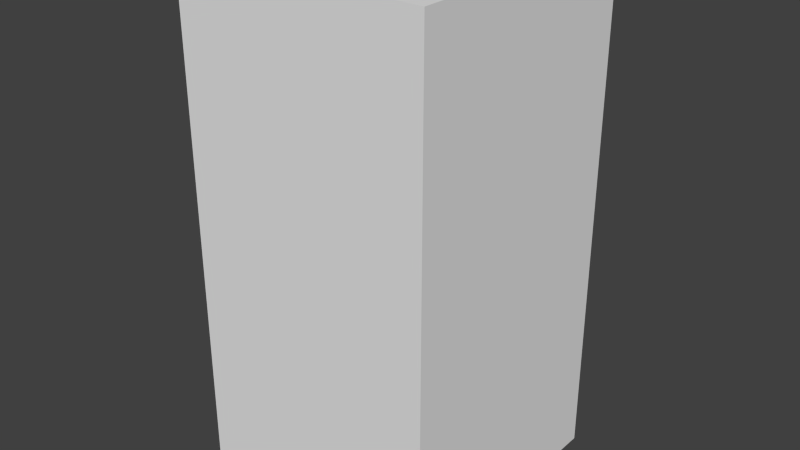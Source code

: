 # Source: redMonsterThree.blend  (saved by Blender 2.68.0; exported with 4.5.12 LTS)
import bpy
from mathutils import Matrix  # noqa: F401  (used for matrix-valued properties, if any)

bpy.ops.wm.read_factory_settings(use_empty=True)
scene = bpy.context.scene
scene.name = 'Scene'

# ---- collections
col_collection_1 = bpy.data.collections.new('Collection 1'); scene.collection.children.link(col_collection_1)

# ---- world
world_world = bpy.data.worlds.new('World'); scene.world = world_world
world_world.color = (0.05088, 0.05088, 0.05088)
world_world.use_sun_shadow = False
world_world.sun_shadow_jitter_overblur = 0.0
world_world.cycles.sampling_method = 'MANUAL'
world_world.cycles.sample_map_resolution = 256

# ---- meshes
me_redmonsterthree = bpy.data.meshes.new('redMonsterThree')
me_redmonsterthree.from_pydata([(-0.5, -0.5, -1.0), (-0.5, 0.5, -1.0), (0.5, 0.5, -1.0), (0.5, -0.5, -1.0), (-0.5, -0.5, 1.0), (-0.5, 0.5, 1.0), (0.5, 0.5, 1.0), (0.5, -0.5, 1.0)], [], [(4, 5, 1, 0), (5, 6, 2, 1), (6, 7, 3, 2), (7, 4, 0, 3), (0, 1, 2, 3), (7, 6, 5, 4)])
me_redmonsterthree.use_remesh_preserve_volume = False
me_redmonsterthree.use_remesh_preserve_attributes = False
me_redmonsterthree.use_mirror_vertex_groups = False
me_redmonsterthree.update()

# ---- objects
ob_redmonsterthree = bpy.data.objects.new('redMonsterThree', me_redmonsterthree)

# ---- transforms, parenting, visibility, modifiers, constraints
ob_redmonsterthree.location = (0.0, 0.0, 0.0)
ob_redmonsterthree.lineart.crease_threshold = 0.0

# ---- collection membership
col_collection_1.objects.link(ob_redmonsterthree)

# ---- scene / render settings (as saved in the file)
scene.frame_start = 1; scene.frame_end = 250; scene.frame_set(1)
scene.render.engine = 'BLENDER_EEVEE_NEXT'
scene.render.image_settings.color_mode = 'RGB'
scene.render.image_settings.compression = 90
scene.render.resolution_percentage = 50
scene.render.dither_intensity = 0.0
scene.cycles.use_denoising = False
scene.cycles.samples = 10
scene.cycles.sampling_pattern = 'TABULATED_SOBOL'
scene.cycles.light_sampling_threshold = 0.0
scene.cycles.use_adaptive_sampling = False
scene.cycles.use_light_tree = False
scene.cycles.blur_glossy = 0.0
scene.cycles.volume_bounces = 1
scene.cycles.pixel_filter_type = 'GAUSSIAN'
scene.cycles.sample_clamp_indirect = 0.0
scene.view_settings.view_transform = 'Standard'
bpy.context.view_layer.update()

# ---- added for rendering (the .blend has no active camera and no usable light): camera, sun
cam_auto = bpy.data.cameras.new('AutoCamera')
cam_auto.lens = 50.0
cam_auto.sensor_width = 36.0
cam_auto.clip_end = 1000.0
ob_auto_camera = bpy.data.objects.new('AutoCamera', cam_auto)
scene.collection.objects.link(ob_auto_camera)
ob_auto_camera.location = (2.26633, -2.71959, 1.81306)
ob_auto_camera.rotation_euler = (1.09748, -7.21219e-08, 0.694738)
scene.camera = ob_auto_camera
light_auto_sun = bpy.data.lights.new('AutoSun', 'SUN')
light_auto_sun.energy = 3.0
light_auto_sun.angle = 0.0523599
ob_auto_sun = bpy.data.objects.new('AutoSun', light_auto_sun)
scene.collection.objects.link(ob_auto_sun)
ob_auto_sun.rotation_euler = (0.872665, 0.174533, 0.523599)
bpy.context.view_layer.update()
